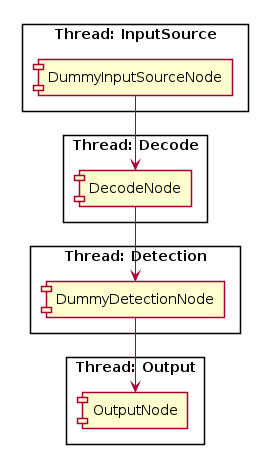

The diagram above was rendered by PlantUML. Its source (embedded in the PNG):
@startuml

skinparam shadowing false

rectangle "Thread: InputSource" {
  [DummyInputSourceNode]
}

rectangle "Thread: Decode" {
  [DecodeNode]
}

rectangle "Thread: Detection" {
  [DummyDetectionNode]
}

rectangle "Thread: Output" {
  [OutputNode]
}

[DummyInputSourceNode] --> [DecodeNode]
[DecodeNode] --> [DummyDetectionNode]
[DummyDetectionNode] --> [OutputNode]

@enduml